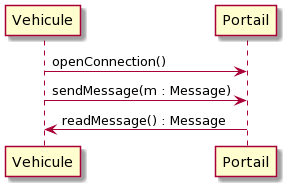

The diagram above was rendered by PlantUML. Its source (embedded in the PNG):
@startuml
Vehicule -> Portail : openConnection()
Vehicule -> Portail : sendMessage(m : Message)
Portail -> Vehicule : readMessage() : Message
@enduml